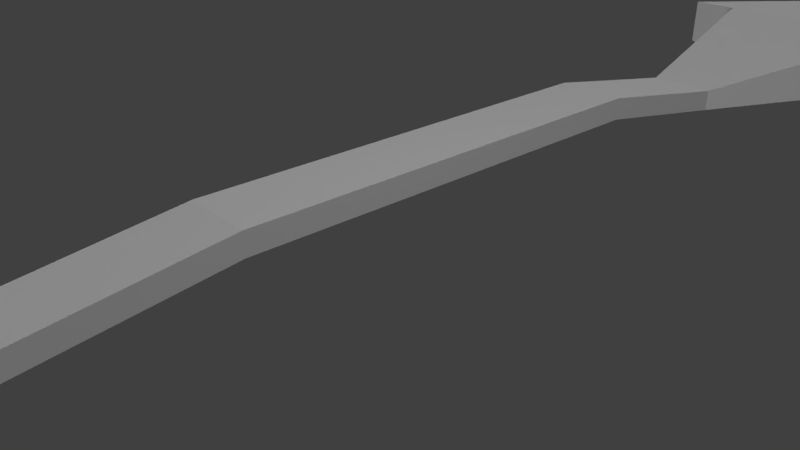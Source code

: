 # Source: Test2.blend  (saved by Blender 2.77.0; exported with 4.5.12 LTS)
import bpy
from mathutils import Matrix  # noqa: F401  (used for matrix-valued properties, if any)

bpy.ops.wm.read_factory_settings(use_empty=True)
scene = bpy.context.scene
scene.name = 'Scene'

# ---- collections
col_collection_1 = bpy.data.collections.new('Collection 1'); scene.collection.children.link(col_collection_1)

# ---- world
world_world = bpy.data.worlds.new('World'); scene.world = world_world
world_world.color = (0.05088, 0.05088, 0.05088)
world_world.use_sun_shadow = False
world_world.sun_shadow_jitter_overblur = 0.0
world_world.cycles.sampling_method = 'MANUAL'

# ---- cameras
cam_camera = bpy.data.cameras.new('Camera')
cam_camera.clip_end = 100.0
cam_camera.lens = 35.0
cam_camera.sensor_width = 32.0
cam_camera.sensor_height = 18.0
cam_camera.ortho_scale = 7.314
cam_camera.dof.focus_distance = 0.0
cam_camera.dof.aperture_fstop = 128.0

# ---- lights
light_sun_001 = bpy.data.lights.new('Sun.001', 'SUN')
light_sun_001.transmission_factor = 0.0
light_sun_001.angle = 0.1993
light_sun_001.energy = 1.0
light_sun_001.shadow_buffer_clip_start = 0.5
light_sun_001.shadow_soft_size = 0.1
light_sun_001.shadow_cascade_max_distance = 1000.0
light_sun = bpy.data.lights.new('Sun', 'SUN')
light_sun.transmission_factor = 0.0
light_sun.angle = 0.1993
light_sun.energy = 1.0
light_sun.shadow_buffer_clip_start = 0.5
light_sun.shadow_soft_size = 0.1
light_sun.shadow_cascade_max_distance = 1000.0
light_lamp = bpy.data.lights.new('Lamp', 'POINT')
light_lamp.transmission_factor = 0.0
light_lamp.cutoff_distance = 30.0
light_lamp.energy = 100.0
light_lamp.shadow_buffer_clip_start = 1.001
light_lamp.shadow_soft_size = 0.1
light_lamp.shadow_maximum_resolution = 0.006
light_lamp.use_absolute_resolution = True

# ---- meshes
me_cube_006 = bpy.data.meshes.new('Cube.006')
me_cube_006.from_pydata([(-2.946, -1.988, -0.6455), (-2.946, -1.988, -0.01344), (-2.946, 5.602, -0.6455), (-2.946, 5.602, -0.01344), (1.91, -1.988, -0.6455), (1.91, -1.988, -0.01344), (1.91, 5.602, -0.6455), (1.91, 5.602, -0.01344), (-0.5421, 5.602, -0.01344), (-0.5421, 5.602, -0.6455), (-0.5421, -1.988, -0.01344), (-0.5421, -1.988, -0.6455), (0.6888, 5.602, -0.01344), (0.6888, -1.988, -0.6455), (0.6888, 5.602, -0.6455), (0.6888, -1.988, -0.01344), (-1.816, 5.602, -0.6455), (-1.816, -1.988, -0.01344), (-1.816, 5.602, -0.01344), (-1.816, -1.988, -0.6455), (-2.946, 6.95, -0.01344), (-2.946, 6.95, -0.6455), (-1.816, 6.95, -0.6455), (-1.816, 6.95, -0.01344), (0.6888, 7.821, -0.6455), (-0.5421, 7.821, -0.6455), (-0.5421, 7.821, -0.01344), (0.6888, 7.821, -0.01344), (0.6888, 10.04, -0.6455), (-0.5421, 10.04, -0.6455), (-0.5421, 10.04, -0.01344), (0.6888, 10.04, -0.01344), (1.932, 7.821, -0.01344), (1.932, 7.821, -0.6455), (1.932, 10.04, -0.01344), (1.932, 10.04, -0.6455), (0.6888, 12.91, -0.01344), (0.6888, 12.91, -0.6455), (1.932, 12.91, -0.01344), (1.932, 12.91, -0.6455), (1.932, 11.47, -0.6455), (1.932, 11.47, -0.01344), (0.6888, 11.47, -0.01344), (0.6888, 11.47, -0.6455), (-1.118, 12.91, -0.01344), (-1.118, 12.91, -0.6455), (-1.118, 11.47, -0.01344), (-1.118, 11.47, -0.6455), (-2.924, 7.821, -0.01344), (-2.924, 7.821, -0.6455), (-2.924, 10.04, -0.01344), (-2.924, 10.04, -0.6455), (-0.5242, 10.67, -0.01344), (-0.5242, 10.67, -0.6455), (-2.906, 10.67, -0.01344), (-2.906, 10.67, -0.6455), (-3.861, 10.07, -0.01344), (-3.861, 10.07, -0.6455), (-3.843, 10.69, -0.01344), (-3.843, 10.69, -0.6455), (-2.846, 12.78, -0.01344), (-2.846, 12.78, -0.6455), (-3.783, 12.8, -0.01344), (-3.783, 12.8, -0.6455), (-2.815, 13.48, -0.01344), (-2.815, 13.48, -0.6455), (-3.752, 13.51, -0.01344), (-3.752, 13.51, -0.6455), (-2.768, 15.12, -0.01344), (-2.768, 15.12, -0.6455), (-3.705, 15.15, -0.01344), (-3.705, 15.15, -0.6455), (-0.8744, 13.42, -0.01344), (-0.8744, 13.42, -0.6455), (-0.8275, 15.07, -0.01344), (-0.8275, 15.07, -0.6455), (-2.282, 18.47, -0.1408), (-2.282, 18.47, -0.5182), (-1.123, 18.44, -0.1408), (-1.123, 18.44, -0.5182), (-2.16, 22.75, 0.4046), (-2.16, 22.75, 0.02718), (-1.001, 22.72, 0.4046), (-1.001, 22.72, 0.02718), (-1.949, 30.13, 0.4046), (-1.949, 30.13, 0.02718), (-0.7906, 30.1, 0.4046), (-0.7906, 30.1, 0.02718), (-1.866, 33.06, -0.09466), (-1.866, 33.06, -0.4721), (-0.707, 33.03, -0.09466), (-0.707, 33.03, -0.4721), (-2.998, 38.17, 0.3211), (-2.998, 38.17, -0.8878), (0.714, 38.06, 0.3211), (0.714, 38.06, -0.8878), (-6.657, 43.29, -0.8571), (-6.657, 43.29, -2.066), (-2.945, 43.19, -0.8571), (-2.945, 43.19, -2.066), (-1.506, 49.15, -0.8571), (-1.506, 49.15, -2.066), (2.206, 49.04, -0.8571), (2.206, 49.04, -2.066), (-2.99, 52.97, -0.8571), (-2.99, 52.97, -2.066), (0.7213, 52.86, -0.8571), (0.7213, 52.86, -2.066), (-2.391, 56.23, -1.035), (-2.391, 56.23, -1.888), (0.2269, 56.15, -1.035), (0.2269, 56.15, -1.888)], [], [(1, 3, 2, 0), (12, 7, 6, 14), (7, 5, 4, 6), (17, 1, 0, 19), (13, 14, 6, 4), (17, 18, 3, 1), (15, 12, 8, 10), (19, 16, 9, 11), (15, 10, 11, 13), (18, 8, 9, 16), (5, 15, 13, 4), (5, 7, 12, 15), (11, 9, 14, 13), (9, 8, 26, 25), (18, 16, 22, 23), (0, 2, 16, 19), (10, 8, 18, 17), (10, 17, 19, 11), (20, 23, 22, 21), (3, 18, 23, 20), (16, 2, 21, 22), (2, 3, 20, 21), (25, 26, 48, 49), (14, 9, 25, 24), (8, 12, 27, 26), (12, 14, 24, 27), (30, 31, 28, 29), (26, 27, 31, 30), (24, 25, 29, 28), (24, 28, 35, 33), (32, 33, 35, 34), (41, 40, 39, 38), (27, 24, 33, 32), (31, 27, 32, 34), (37, 36, 38, 39), (42, 36, 44, 46), (42, 41, 38, 36), (40, 43, 37, 39), (35, 28, 43, 40), (31, 34, 41, 42), (28, 31, 42, 43), (34, 35, 40, 41), (47, 46, 44, 45), (36, 37, 45, 44), (37, 43, 47, 45), (43, 42, 46, 47), (49, 48, 50, 51), (26, 30, 50, 48), (29, 25, 49, 51), (50, 30, 52, 54), (52, 53, 55, 54), (29, 51, 55, 53), (30, 29, 53, 52), (50, 54, 58, 56), (57, 56, 58, 59), (59, 58, 62, 63), (55, 51, 57, 59), (51, 50, 56, 57), (62, 60, 64, 66), (55, 59, 63, 61), (54, 55, 61, 60), (58, 54, 60, 62), (65, 67, 71, 69), (60, 61, 65, 64), (61, 63, 67, 65), (63, 62, 66, 67), (68, 69, 71, 70), (67, 66, 70, 71), (66, 64, 68, 70), (68, 74, 78, 76), (72, 73, 75, 74), (68, 64, 72, 74), (65, 69, 75, 73), (64, 65, 73, 72), (79, 77, 81, 83), (75, 69, 77, 79), (69, 68, 76, 77), (74, 75, 79, 78), (80, 82, 86, 84), (78, 79, 83, 82), (76, 78, 82, 80), (77, 76, 80, 81), (84, 86, 90, 88), (81, 80, 84, 85), (83, 81, 85, 87), (82, 83, 87, 86), (91, 89, 93, 95), (85, 84, 88, 89), (87, 85, 89, 91), (86, 87, 91, 90), (92, 94, 98, 96), (90, 91, 95, 94), (88, 90, 94, 92), (89, 88, 92, 93), (97, 96, 100, 101), (93, 92, 96, 97), (95, 93, 97, 99), (94, 95, 99, 98), (103, 101, 105, 107), (99, 97, 101, 103), (98, 99, 103, 102), (96, 98, 102, 100), (104, 106, 110, 108), (102, 103, 107, 106), (100, 102, 106, 104), (101, 100, 104, 105), (109, 108, 110, 111), (105, 104, 108, 109), (107, 105, 109, 111), (106, 107, 111, 110)])
_uv = me_cube_006.uv_layers.new(name='UVMap')
_uv.uv.foreach_set('vector', [0.6945, 0.003783, 0.6945, 0.1332, 0.6828, 0.1332, 0.6828, 0.003783, 0.7178, 0.3494, 0.7178, 0.3702, 0.7061, 0.3702, 0.7061, 0.3494, 0.6945, 0.1561, 0.6945, 0.2855, 0.6828, 0.2855, 0.6828, 0.1561, 0.7061, 0.349, 0.7061, 0.3683, 0.6945, 0.3683, 0.6945, 0.349, 0.4185, 0.9959, 0.4177, 0.8665, 0.4403, 0.8664, 0.4411, 0.9957, 0.5353, 0.003895, 0.5345, 0.1333, 0.5136, 0.1331, 0.5144, 0.003783, 0.5815, 0.004142, 0.5807, 0.1335, 0.558, 0.1334, 0.5588, 0.00402, 0.3723, 0.9961, 0.3715, 0.8667, 0.395, 0.8666, 0.3958, 0.996, 0.7061, 0.3063, 0.7061, 0.3273, 0.6945, 0.3273, 0.6945, 0.3063, 0.7178, 0.2855, 0.7178, 0.3072, 0.7061, 0.3072, 0.7061, 0.2855, 0.7061, 0.2855, 0.7061, 0.3063, 0.6945, 0.3063, 0.6945, 0.2855, 0.6041, 0.004262, 0.6033, 0.1336, 0.5807, 0.1335, 0.5815, 0.004142, 0.3958, 0.996, 0.395, 0.8666, 0.4177, 0.8665, 0.4185, 0.9959, 0.7061, 0.003783, 0.7178, 0.003783, 0.7178, 0.04161, 0.7061, 0.04161, 0.7061, 0.2625, 0.7178, 0.2625, 0.7178, 0.2855, 0.7061, 0.2855, 0.3514, 0.9962, 0.3506, 0.8669, 0.3715, 0.8667, 0.3723, 0.9961, 0.5588, 0.00402, 0.558, 0.1334, 0.5345, 0.1333, 0.5353, 0.003895, 0.7061, 0.3273, 0.7061, 0.349, 0.6945, 0.349, 0.6945, 0.3273, 0.7178, 0.3702, 0.7178, 0.3895, 0.7061, 0.3895, 0.7061, 0.3702, 0.5136, 0.1331, 0.5345, 0.1333, 0.5343, 0.1562, 0.5135, 0.1561, 0.3715, 0.8667, 0.3506, 0.8669, 0.3505, 0.8439, 0.3714, 0.8438, 0.6828, 0.1332, 0.6945, 0.1332, 0.6945, 0.1561, 0.6828, 0.1561, 0.7061, 0.4089, 0.6945, 0.4089, 0.6945, 0.3683, 0.7061, 0.3683, 0.4177, 0.8665, 0.395, 0.8666, 0.3948, 0.8288, 0.4175, 0.8287, 0.558, 0.1334, 0.5807, 0.1335, 0.5805, 0.1713, 0.5578, 0.1712, 0.7178, 0.07945, 0.7061, 0.07945, 0.7061, 0.04161, 0.7178, 0.04161, 0.7061, 0.3494, 0.7061, 0.3284, 0.7178, 0.3284, 0.7178, 0.3494, 0.5578, 0.1712, 0.5805, 0.1713, 0.5802, 0.2091, 0.5575, 0.209, 0.4175, 0.8287, 0.3948, 0.8288, 0.3945, 0.791, 0.4173, 0.7909, 0.4175, 0.8287, 0.4173, 0.7909, 0.4402, 0.7907, 0.4404, 0.8285, 0.6828, 0.2855, 0.6945, 0.2855, 0.6945, 0.3233, 0.6828, 0.3233, 0.6828, 0.3476, 0.6945, 0.3476, 0.6945, 0.3723, 0.6828, 0.3723, 0.7061, 0.3072, 0.7178, 0.3072, 0.7178, 0.3284, 0.7061, 0.3284, 0.5802, 0.2091, 0.5805, 0.1713, 0.6034, 0.1715, 0.6032, 0.2093, 0.6945, 0.2643, 0.7061, 0.2643, 0.7061, 0.2855, 0.6945, 0.2855, 0.5801, 0.2334, 0.5799, 0.2581, 0.5466, 0.2579, 0.5467, 0.2333, 0.5801, 0.2334, 0.603, 0.2336, 0.6029, 0.2582, 0.5799, 0.2581, 0.4401, 0.7664, 0.4171, 0.7666, 0.417, 0.7419, 0.4399, 0.7418, 0.4402, 0.7907, 0.4173, 0.7909, 0.4171, 0.7666, 0.4401, 0.7664, 0.5802, 0.2091, 0.6032, 0.2093, 0.603, 0.2336, 0.5801, 0.2334, 0.7061, 0.2382, 0.7178, 0.2382, 0.7178, 0.2625, 0.7061, 0.2625, 0.6828, 0.3233, 0.6945, 0.3233, 0.6945, 0.3476, 0.6828, 0.3476, 0.7178, 0.2382, 0.7061, 0.2382, 0.7061, 0.2136, 0.7178, 0.2136, 0.7061, 0.2643, 0.6945, 0.2643, 0.6945, 0.2335, 0.7061, 0.2335, 0.417, 0.7419, 0.4171, 0.7666, 0.3837, 0.7667, 0.3836, 0.7421, 0.7178, 0.2136, 0.7061, 0.2136, 0.7061, 0.1828, 0.7178, 0.1828, 0.7178, 0.1828, 0.7061, 0.1828, 0.7061, 0.145, 0.7178, 0.145, 0.5578, 0.1712, 0.5575, 0.209, 0.5135, 0.2088, 0.5138, 0.171, 0.3945, 0.791, 0.3948, 0.8288, 0.3508, 0.829, 0.3506, 0.7912, 0.5135, 0.2088, 0.5575, 0.209, 0.5578, 0.2197, 0.5138, 0.2195, 0.6945, 0.145, 0.7061, 0.145, 0.7061, 0.1856, 0.6945, 0.1856, 0.3945, 0.791, 0.3506, 0.7912, 0.3508, 0.7805, 0.3948, 0.7803, 0.7177, 0.07945, 0.7177, 0.09022, 0.7061, 0.09022, 0.7061, 0.07945, 0.5135, 0.2088, 0.5138, 0.2195, 0.4965, 0.2198, 0.4963, 0.2091, 0.6945, 0.003783, 0.7061, 0.003783, 0.7061, 0.01446, 0.6945, 0.01446, 0.6945, 0.01446, 0.7061, 0.01446, 0.7061, 0.05042, 0.6945, 0.05042, 0.3508, 0.7805, 0.3506, 0.7912, 0.3333, 0.7909, 0.3335, 0.7802, 0.7178, 0.4055, 0.7061, 0.4055, 0.7061, 0.3895, 0.7178, 0.3895, 0.4974, 0.2558, 0.5147, 0.2554, 0.5152, 0.2674, 0.4979, 0.2678, 0.3508, 0.7805, 0.3335, 0.7802, 0.3344, 0.7442, 0.3517, 0.7446, 0.7061, 0.2335, 0.6945, 0.2335, 0.6945, 0.1976, 0.7061, 0.1976, 0.4965, 0.2198, 0.5138, 0.2195, 0.5147, 0.2554, 0.4974, 0.2558, 0.3522, 0.7326, 0.3349, 0.7322, 0.3356, 0.7042, 0.3529, 0.7046, 0.7061, 0.1976, 0.6945, 0.1976, 0.6945, 0.1856, 0.7061, 0.1856, 0.3517, 0.7446, 0.3344, 0.7442, 0.3349, 0.7322, 0.3522, 0.7326, 0.6945, 0.05042, 0.7061, 0.05042, 0.7061, 0.06242, 0.6945, 0.06242, 0.7219, 0.1064, 0.7102, 0.1064, 0.7102, 0.09043, 0.7219, 0.09043, 0.6945, 0.06242, 0.7061, 0.06242, 0.7061, 0.09043, 0.6945, 0.09043, 0.4979, 0.2678, 0.5152, 0.2674, 0.5159, 0.2954, 0.4986, 0.2958, 0.5159, 0.2954, 0.5517, 0.2947, 0.5459, 0.3521, 0.5245, 0.3525, 0.6319, 0.003783, 0.6436, 0.004297, 0.6421, 0.03227, 0.6305, 0.03175, 0.5159, 0.2954, 0.5152, 0.2674, 0.551, 0.2667, 0.5517, 0.2947, 0.3522, 0.7326, 0.3529, 0.7046, 0.3887, 0.7053, 0.388, 0.7333, 0.6828, 0.3723, 0.6945, 0.3723, 0.6945, 0.4054, 0.6828, 0.4054, 0.3829, 0.648, 0.3615, 0.6475, 0.3633, 0.5746, 0.3847, 0.5751, 0.3887, 0.7053, 0.3529, 0.7046, 0.3615, 0.6475, 0.3829, 0.648, 0.6828, 0.7045, 0.6711, 0.7051, 0.6704, 0.648, 0.6773, 0.6477, 0.6305, 0.03175, 0.6421, 0.03227, 0.6368, 0.08954, 0.6298, 0.08924, 0.5263, 0.4254, 0.5477, 0.425, 0.5508, 0.5508, 0.5294, 0.5512, 0.6298, 0.08924, 0.6368, 0.08954, 0.623, 0.162, 0.616, 0.1617, 0.5245, 0.3525, 0.5459, 0.3521, 0.5477, 0.425, 0.5263, 0.4254, 0.6773, 0.6477, 0.6704, 0.648, 0.6564, 0.5756, 0.6633, 0.5753, 0.5294, 0.5512, 0.5508, 0.5508, 0.552, 0.6008, 0.5306, 0.6013, 0.6633, 0.5753, 0.6564, 0.5756, 0.6495, 0.45, 0.6565, 0.4497, 0.3847, 0.5751, 0.3633, 0.5746, 0.3664, 0.4488, 0.3878, 0.4493, 0.616, 0.1617, 0.623, 0.162, 0.6165, 0.2876, 0.6095, 0.2873, 0.389, 0.3992, 0.3676, 0.3988, 0.3462, 0.3118, 0.4147, 0.3132, 0.6565, 0.4497, 0.6495, 0.45, 0.656, 0.3997, 0.6629, 0.3994, 0.3878, 0.4493, 0.3664, 0.4488, 0.3676, 0.3988, 0.389, 0.3992, 0.6095, 0.2873, 0.6165, 0.2876, 0.6231, 0.3379, 0.6162, 0.3376, 0.5092, 0.6881, 0.5777, 0.6867, 0.5096, 0.7739, 0.4411, 0.7753, 0.6162, 0.3376, 0.6231, 0.3379, 0.6264, 0.4238, 0.6041, 0.4228, 0.5306, 0.6013, 0.552, 0.6008, 0.5777, 0.6867, 0.5092, 0.6881, 0.6629, 0.3994, 0.656, 0.3997, 0.6436, 0.313, 0.6659, 0.312, 0.6828, 0.2236, 0.6605, 0.2247, 0.6551, 0.1252, 0.6774, 0.1242, 0.6659, 0.312, 0.6436, 0.313, 0.6605, 0.2247, 0.6828, 0.2236, 0.4147, 0.3132, 0.3462, 0.3118, 0.2781, 0.2246, 0.3466, 0.226, 0.6041, 0.4228, 0.6264, 0.4238, 0.6436, 0.5124, 0.6213, 0.5114, 0.4411, 0.1258, 0.3726, 0.1243, 0.3448, 0.0594, 0.4133, 0.06083, 0.3466, 0.226, 0.2781, 0.2246, 0.3726, 0.1243, 0.4411, 0.1258, 0.6213, 0.5114, 0.6436, 0.5124, 0.6384, 0.6114, 0.6162, 0.6105, 0.4411, 0.7753, 0.5096, 0.7739, 0.6041, 0.8741, 0.5356, 0.8756, 0.5077, 0.9405, 0.5763, 0.9391, 0.5668, 0.9952, 0.5185, 0.9962, 0.6162, 0.6105, 0.6384, 0.6114, 0.6351, 0.6766, 0.6128, 0.6756, 0.5356, 0.8756, 0.6041, 0.8741, 0.5763, 0.9391, 0.5077, 0.9405, 0.6774, 0.1242, 0.6551, 0.1252, 0.6515, 0.06016, 0.6738, 0.05912, 0.7102, 0.1351, 0.6945, 0.1351, 0.6945, 0.09043, 0.7102, 0.09043, 0.6738, 0.05912, 0.6515, 0.06016, 0.6518, 0.004515, 0.6675, 0.003783, 0.4133, 0.06083, 0.3448, 0.0594, 0.3555, 0.003783, 0.4038, 0.004797, 0.6128, 0.6756, 0.6351, 0.6766, 0.6289, 0.7326, 0.6132, 0.7319])
me_cube_006.use_remesh_preserve_volume = False
me_cube_006.use_remesh_preserve_attributes = False
me_cube_006.use_mirror_vertex_groups = False
me_cube_006.update()

# ---- objects
ob_sun_001 = bpy.data.objects.new('Sun.001', light_sun_001)
ob_sun = bpy.data.objects.new('Sun', light_sun)
ob_cube_006 = bpy.data.objects.new('Cube.006', me_cube_006)
ob_lamp = bpy.data.objects.new('Lamp', light_lamp)
ob_camera = bpy.data.objects.new('Camera', cam_camera)

# ---- transforms, parenting, visibility, modifiers, constraints
ob_sun_001.location = (-6.697, -5.101, -9.604)
ob_sun_001.rotation_euler = (2.32, -0.6628, -0.113)
ob_sun_001.lineart.crease_threshold = 0.0
ob_sun.location = (-2.747, 4.825, -3.36)
ob_sun.rotation_euler = (0.1473, -0.666, -0.5504)
ob_sun.lineart.crease_threshold = 0.0
ob_cube_006.location = (0.5459, -24.28, 0.3066)
ob_cube_006.lineart.crease_threshold = 0.0
ob_lamp.location = (4.076, 1.005, 5.904)
ob_lamp.rotation_euler = (0.6503, 0.05522, 1.866)
ob_lamp.lock_rotations_4d = False
ob_lamp.empty_display_type = 'ARROWS'
ob_lamp.color = (0.0, 0.0, 0.0, 0.0)
ob_lamp.lineart.crease_threshold = 0.0
ob_camera.location = (7.481, -6.508, 5.344)
ob_camera.rotation_euler = (1.109, 0.0, 0.8149)
ob_camera.lock_rotations_4d = False
ob_camera.empty_display_type = 'ARROWS'
ob_camera.color = (0.0, 0.0, 0.0, 0.0)
ob_camera.display_type = 'WIRE'
ob_camera.lineart.crease_threshold = 0.0

# ---- collection membership
col_collection_1.objects.link(ob_sun_001)
col_collection_1.objects.link(ob_sun)
col_collection_1.objects.link(ob_cube_006)
col_collection_1.objects.link(ob_lamp)
col_collection_1.objects.link(ob_camera)

# ---- scene / render settings (as saved in the file)
scene.camera = ob_camera
scene.frame_start = 1; scene.frame_end = 250; scene.frame_set(8)
scene.render.engine = 'BLENDER_EEVEE_NEXT'
scene.render.resolution_percentage = 50
scene.render.dither_intensity = 0.0
scene.cycles.use_denoising = False
scene.cycles.samples = 128
scene.cycles.sampling_pattern = 'TABULATED_SOBOL'
scene.cycles.light_sampling_threshold = 0.0
scene.cycles.use_adaptive_sampling = False
scene.cycles.use_light_tree = False
scene.cycles.blur_glossy = 0.0
scene.cycles.sample_clamp_indirect = 0.0
scene.view_settings.view_transform = 'Standard'
bpy.context.view_layer.update()
